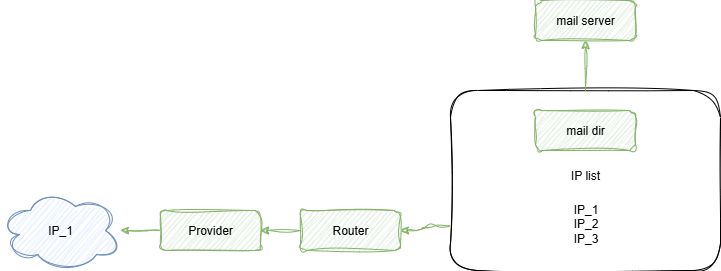

The diagram above was exported from draw.io. Its source (the exported page's mxGraphModel, read from the mxfile embedded in the PNG):
<mxGraphModel dx="1426" dy="751" grid="1" gridSize="10" guides="1" tooltips="1" connect="1" arrows="1" fold="1" page="1" pageScale="1" pageWidth="827" pageHeight="1169" math="0" shadow="0">
  <root>
    <mxCell id="0" />
    <mxCell id="1" parent="0" />
    <mxCell id="LoFIDkUVSCBX94e3SBRC-11" value="" style="whiteSpace=wrap;html=1;align=center;labelBackgroundColor=none;sketch=1;curveFitting=1;jiggle=2;rounded=1;" parent="1" vertex="1">
      <mxGeometry x="490" y="240" width="270" height="180" as="geometry" />
    </mxCell>
    <mxCell id="LoFIDkUVSCBX94e3SBRC-3" value="" style="edgeStyle=orthogonalEdgeStyle;rounded=1;orthogonalLoop=1;jettySize=auto;html=1;endArrow=none;endFill=0;startArrow=classic;startFill=1;labelBackgroundColor=none;fontColor=default;sketch=1;curveFitting=1;jiggle=2;fillColor=#d5e8d4;strokeColor=#82b366;entryX=0;entryY=0.75;entryDx=0;entryDy=0;" parent="1" source="LoFIDkUVSCBX94e3SBRC-4" edge="1" target="LoFIDkUVSCBX94e3SBRC-11">
      <mxGeometry relative="1" as="geometry">
        <mxPoint x="510" y="420" as="targetPoint" />
      </mxGeometry>
    </mxCell>
    <mxCell id="LoFIDkUVSCBX94e3SBRC-4" value="Router" style="whiteSpace=wrap;html=1;align=center;labelBackgroundColor=none;sketch=1;curveFitting=1;jiggle=2;rounded=1;fillColor=#d5e8d4;strokeColor=#82b366;" parent="1" vertex="1">
      <mxGeometry x="340" y="360" width="100" height="40" as="geometry" />
    </mxCell>
    <mxCell id="LoFIDkUVSCBX94e3SBRC-5" value="" style="edgeStyle=orthogonalEdgeStyle;rounded=1;orthogonalLoop=1;jettySize=auto;html=1;startArrow=classic;startFill=1;endArrow=none;endFill=0;labelBackgroundColor=none;fontColor=default;sketch=1;curveFitting=1;jiggle=2;fillColor=#d5e8d4;strokeColor=#82b366;" parent="1" source="LoFIDkUVSCBX94e3SBRC-7" target="LoFIDkUVSCBX94e3SBRC-4" edge="1">
      <mxGeometry relative="1" as="geometry" />
    </mxCell>
    <mxCell id="LoFIDkUVSCBX94e3SBRC-6" value="" style="edgeStyle=orthogonalEdgeStyle;rounded=1;orthogonalLoop=1;jettySize=auto;html=1;labelBackgroundColor=none;fontColor=default;sketch=1;curveFitting=1;jiggle=2;fillColor=#d5e8d4;strokeColor=#82b366;" parent="1" source="LoFIDkUVSCBX94e3SBRC-7" target="LoFIDkUVSCBX94e3SBRC-22" edge="1">
      <mxGeometry relative="1" as="geometry">
        <mxPoint x="190" y="520" as="targetPoint" />
      </mxGeometry>
    </mxCell>
    <mxCell id="LoFIDkUVSCBX94e3SBRC-7" value="Provider" style="whiteSpace=wrap;html=1;align=center;labelBackgroundColor=none;sketch=1;curveFitting=1;jiggle=2;rounded=1;fillColor=#d5e8d4;strokeColor=#82b366;" parent="1" vertex="1">
      <mxGeometry x="200" y="360" width="100" height="40" as="geometry" />
    </mxCell>
    <mxCell id="LoFIDkUVSCBX94e3SBRC-20" value="&lt;div&gt;IP_1&lt;/div&gt;&lt;div&gt;IP_2&lt;/div&gt;&lt;div&gt;IP_3&lt;/div&gt;&lt;div&gt;&lt;br&gt;&lt;/div&gt;" style="text;html=1;align=center;verticalAlign=middle;whiteSpace=wrap;rounded=1;labelBackgroundColor=none;sketch=1;curveFitting=1;jiggle=2;" parent="1" vertex="1">
      <mxGeometry x="602.5" y="340" width="45" height="80" as="geometry" />
    </mxCell>
    <mxCell id="LoFIDkUVSCBX94e3SBRC-22" value="IP_1" style="ellipse;shape=cloud;whiteSpace=wrap;html=1;labelBackgroundColor=none;sketch=1;curveFitting=1;jiggle=2;rounded=1;fillColor=#dae8fc;strokeColor=#6c8ebf;" parent="1" vertex="1">
      <mxGeometry x="40" y="340" width="120" height="80" as="geometry" />
    </mxCell>
    <mxCell id="LoFIDkUVSCBX94e3SBRC-24" value="IP list" style="text;html=1;align=center;verticalAlign=middle;whiteSpace=wrap;rounded=1;labelBackgroundColor=none;sketch=1;curveFitting=1;jiggle=2;" parent="1" vertex="1">
      <mxGeometry x="535" y="310" width="180" height="30" as="geometry" />
    </mxCell>
    <mxCell id="MvhRH6x83boIGXlwkCnr-2" value="mail server" style="whiteSpace=wrap;html=1;align=center;labelBackgroundColor=none;sketch=1;curveFitting=1;jiggle=2;rounded=1;fillColor=#d5e8d4;strokeColor=#82b366;" vertex="1" parent="1">
      <mxGeometry x="575" y="150" width="100" height="40" as="geometry" />
    </mxCell>
    <mxCell id="MvhRH6x83boIGXlwkCnr-4" value="mail dir" style="whiteSpace=wrap;html=1;align=center;labelBackgroundColor=none;sketch=1;curveFitting=1;jiggle=2;rounded=1;fillColor=#d5e8d4;strokeColor=#82b366;" vertex="1" parent="1">
      <mxGeometry x="575" y="260" width="100" height="40" as="geometry" />
    </mxCell>
    <mxCell id="MvhRH6x83boIGXlwkCnr-6" value="" style="edgeStyle=orthogonalEdgeStyle;rounded=1;orthogonalLoop=1;jettySize=auto;html=1;endArrow=none;endFill=0;startArrow=classic;startFill=1;labelBackgroundColor=none;fontColor=default;sketch=1;curveFitting=1;jiggle=2;fillColor=#d5e8d4;strokeColor=#82b366;exitX=0.5;exitY=1;exitDx=0;exitDy=0;entryX=0.5;entryY=0;entryDx=0;entryDy=0;" edge="1" parent="1" source="MvhRH6x83boIGXlwkCnr-2" target="LoFIDkUVSCBX94e3SBRC-11">
      <mxGeometry relative="1" as="geometry">
        <mxPoint x="344" y="50" as="targetPoint" />
        <mxPoint x="414" y="302" as="sourcePoint" />
      </mxGeometry>
    </mxCell>
  </root>
</mxGraphModel>